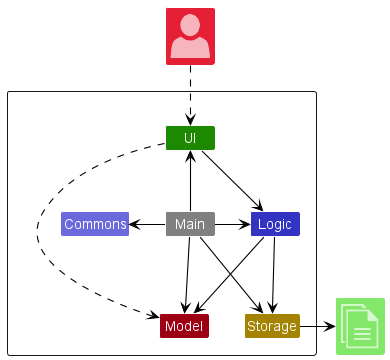

The diagram above was rendered by PlantUML. Its source (embedded in the PNG):
@startuml
!include <office/Concepts/globe_internet>
!include <office/Concepts/documents>
!include <office/Users/user>
!include style.puml
skinparam arrowThickness 1.1
skinparam arrowColor BLACK

Package " "<<Rectangle>>{
    Class UI UI_COLOR
    Class Logic LOGIC_COLOR
    Class Storage STORAGE_COLOR
    Class Model MODEL_COLOR
    Class Main #grey
    Class Commons LOGIC_COLOR_T2
}

Class "<$user>" as User MODEL_COLOR_T2
Class "<$documents>" as File UI_COLOR_T1

Main -up-> UI
Main -left-> Logic
Main -down> Model
Main -down> Storage
Main -left> Commons

Logic --> Model
Logic --> Storage

UI --> Logic
UI .down.> Model

User ..> UI
Storage -right-> File

@enduml